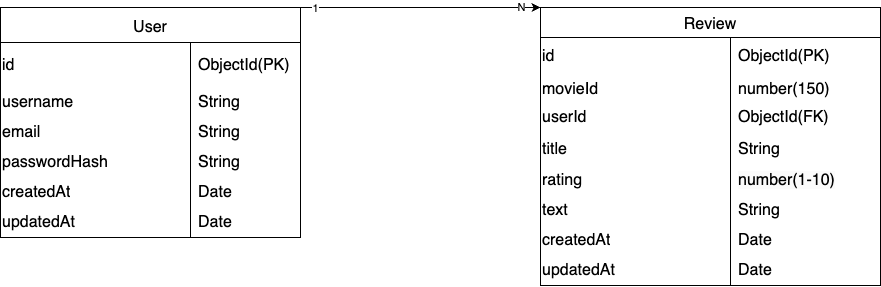

The diagram above was exported from draw.io. Its source (the exported page's mxGraphModel, read from the mxfile embedded in the PNG):
<mxGraphModel dx="1255" dy="798" grid="1" gridSize="10" guides="1" tooltips="1" connect="1" arrows="1" fold="1" page="1" pageScale="1" pageWidth="827" pageHeight="1169" background="#FFFFFF" math="0" shadow="0">
  <root>
    <mxCell id="0" />
    <mxCell id="1" parent="0" />
    <mxCell id="2" value="User" style="shape=table;startSize=35;container=1;collapsible=0;childLayout=tableLayout;fixedRows=1;rowLines=0;fontStyle=0;strokeColor=default;fontSize=16;rounded=0;" vertex="1" parent="1">
      <mxGeometry x="340" y="480" width="300" height="230.00000000000068" as="geometry" />
    </mxCell>
    <mxCell id="3" style="shape=tableRow;horizontal=0;startSize=0;swimlaneHead=0;swimlaneBody=0;top=0;left=0;bottom=0;right=0;collapsible=0;dropTarget=0;fillColor=none;points=[[0,0.5],[1,0.5]];portConstraint=eastwest;strokeColor=inherit;fontSize=16;rounded=0;" vertex="1" parent="2">
      <mxGeometry y="35" width="300" height="45" as="geometry" />
    </mxCell>
    <mxCell id="4" value="id" style="shape=partialRectangle;html=1;whiteSpace=wrap;connectable=0;fillColor=none;top=0;left=0;bottom=0;right=0;overflow=hidden;pointerEvents=1;strokeColor=inherit;fontSize=16;align=left;rounded=0;" vertex="1" parent="3">
      <mxGeometry width="190" height="45" as="geometry">
        <mxRectangle width="190" height="45" as="alternateBounds" />
      </mxGeometry>
    </mxCell>
    <mxCell id="5" value="&lt;span style=&quot;color: rgb(0, 0, 0);&quot;&gt;&lt;font&gt;ObjectId(PK)&lt;/font&gt;&lt;/span&gt;" style="shape=partialRectangle;html=1;whiteSpace=wrap;connectable=0;fillColor=none;top=0;left=0;bottom=0;right=0;align=left;spacingLeft=6;overflow=hidden;strokeColor=inherit;fontSize=16;rounded=0;strokeWidth=16;" vertex="1" parent="3">
      <mxGeometry x="190" width="110" height="45" as="geometry">
        <mxRectangle width="110" height="45" as="alternateBounds" />
      </mxGeometry>
    </mxCell>
    <mxCell id="6" style="shape=tableRow;horizontal=0;startSize=0;swimlaneHead=0;swimlaneBody=0;top=0;left=0;bottom=0;right=0;collapsible=0;dropTarget=0;fillColor=none;points=[[0,0.5],[1,0.5]];portConstraint=eastwest;strokeColor=inherit;fontSize=16;rounded=0;" vertex="1" parent="2">
      <mxGeometry y="80" width="300" height="30" as="geometry" />
    </mxCell>
    <mxCell id="7" value="username" style="shape=partialRectangle;html=1;whiteSpace=wrap;connectable=0;fillColor=none;top=0;left=0;bottom=0;right=0;overflow=hidden;pointerEvents=1;strokeColor=inherit;fontSize=16;align=left;rounded=0;" vertex="1" parent="6">
      <mxGeometry width="190" height="30" as="geometry">
        <mxRectangle width="190" height="30" as="alternateBounds" />
      </mxGeometry>
    </mxCell>
    <mxCell id="8" value="String" style="shape=partialRectangle;html=1;whiteSpace=wrap;connectable=0;fillColor=none;top=0;left=0;bottom=0;right=0;align=left;spacingLeft=6;overflow=hidden;strokeColor=inherit;fontSize=16;rounded=0;strokeWidth=16;" vertex="1" parent="6">
      <mxGeometry x="190" width="110" height="30" as="geometry">
        <mxRectangle width="110" height="30" as="alternateBounds" />
      </mxGeometry>
    </mxCell>
    <mxCell id="9" value="" style="shape=tableRow;horizontal=0;startSize=0;swimlaneHead=0;swimlaneBody=0;top=0;left=0;bottom=0;right=0;collapsible=0;dropTarget=0;fillColor=none;points=[[0,0.5],[1,0.5]];portConstraint=eastwest;strokeColor=inherit;fontSize=16;rounded=0;" vertex="1" parent="2">
      <mxGeometry y="110" width="300" height="30" as="geometry" />
    </mxCell>
    <mxCell id="10" value="email" style="shape=partialRectangle;html=1;whiteSpace=wrap;connectable=0;fillColor=none;top=0;left=0;bottom=0;right=0;overflow=hidden;pointerEvents=1;strokeColor=inherit;fontSize=16;align=left;rounded=0;" vertex="1" parent="9">
      <mxGeometry width="190" height="30" as="geometry">
        <mxRectangle width="190" height="30" as="alternateBounds" />
      </mxGeometry>
    </mxCell>
    <mxCell id="11" value="&lt;span style=&quot;color: rgb(0, 0, 0);&quot;&gt;&lt;font&gt;String&lt;/font&gt;&lt;/span&gt;" style="shape=partialRectangle;html=1;whiteSpace=wrap;connectable=0;fillColor=none;top=0;left=0;bottom=0;right=0;align=left;spacingLeft=6;overflow=hidden;strokeColor=inherit;fontSize=16;rounded=0;strokeWidth=16;" vertex="1" parent="9">
      <mxGeometry x="190" width="110" height="30" as="geometry">
        <mxRectangle width="110" height="30" as="alternateBounds" />
      </mxGeometry>
    </mxCell>
    <mxCell id="12" value="" style="shape=tableRow;horizontal=0;startSize=0;swimlaneHead=0;swimlaneBody=0;top=0;left=0;bottom=0;right=0;collapsible=0;dropTarget=0;fillColor=none;points=[[0,0.5],[1,0.5]];portConstraint=eastwest;strokeColor=inherit;fontSize=16;rounded=0;" vertex="1" parent="2">
      <mxGeometry y="140" width="300" height="30" as="geometry" />
    </mxCell>
    <mxCell id="13" value="passwordHash" style="shape=partialRectangle;html=1;whiteSpace=wrap;connectable=0;fillColor=none;top=0;left=0;bottom=0;right=0;overflow=hidden;strokeColor=inherit;fontSize=16;align=left;rounded=0;" vertex="1" parent="12">
      <mxGeometry width="190" height="30" as="geometry">
        <mxRectangle width="190" height="30" as="alternateBounds" />
      </mxGeometry>
    </mxCell>
    <mxCell id="14" value="String" style="shape=partialRectangle;html=1;whiteSpace=wrap;connectable=0;fillColor=none;top=0;left=0;bottom=0;right=0;align=left;spacingLeft=6;overflow=hidden;strokeColor=inherit;fontSize=16;rounded=0;" vertex="1" parent="12">
      <mxGeometry x="190" width="110" height="30" as="geometry">
        <mxRectangle width="110" height="30" as="alternateBounds" />
      </mxGeometry>
    </mxCell>
    <mxCell id="15" value="" style="shape=tableRow;horizontal=0;startSize=0;swimlaneHead=0;swimlaneBody=0;top=0;left=0;bottom=0;right=0;collapsible=0;dropTarget=0;fillColor=none;points=[[0,0.5],[1,0.5]];portConstraint=eastwest;strokeColor=inherit;fontSize=16;rounded=0;" vertex="1" parent="2">
      <mxGeometry y="170" width="300" height="30" as="geometry" />
    </mxCell>
    <mxCell id="16" value="createdAt" style="shape=partialRectangle;html=1;whiteSpace=wrap;connectable=0;fillColor=none;top=0;left=0;bottom=0;right=0;overflow=hidden;strokeColor=inherit;fontSize=16;align=left;rounded=0;" vertex="1" parent="15">
      <mxGeometry width="190" height="30" as="geometry">
        <mxRectangle width="190" height="30" as="alternateBounds" />
      </mxGeometry>
    </mxCell>
    <mxCell id="17" value="Date" style="shape=partialRectangle;html=1;whiteSpace=wrap;connectable=0;fillColor=none;top=0;left=0;bottom=0;right=0;align=left;spacingLeft=6;overflow=hidden;strokeColor=inherit;fontSize=16;rounded=0;" vertex="1" parent="15">
      <mxGeometry x="190" width="110" height="30" as="geometry">
        <mxRectangle width="110" height="30" as="alternateBounds" />
      </mxGeometry>
    </mxCell>
    <mxCell id="48" value="" style="shape=tableRow;horizontal=0;startSize=0;swimlaneHead=0;swimlaneBody=0;top=0;left=0;bottom=0;right=0;collapsible=0;dropTarget=0;fillColor=none;points=[[0,0.5],[1,0.5]];portConstraint=eastwest;strokeColor=inherit;fontSize=16;rounded=0;" vertex="1" parent="2">
      <mxGeometry y="200" width="300" height="30" as="geometry" />
    </mxCell>
    <mxCell id="49" value="updatedAt" style="shape=partialRectangle;html=1;whiteSpace=wrap;connectable=0;fillColor=none;top=0;left=0;bottom=0;right=0;overflow=hidden;strokeColor=inherit;fontSize=16;align=left;rounded=0;" vertex="1" parent="48">
      <mxGeometry width="190" height="30" as="geometry">
        <mxRectangle width="190" height="30" as="alternateBounds" />
      </mxGeometry>
    </mxCell>
    <mxCell id="50" value="Date" style="shape=partialRectangle;html=1;whiteSpace=wrap;connectable=0;fillColor=none;top=0;left=0;bottom=0;right=0;align=left;spacingLeft=6;overflow=hidden;strokeColor=inherit;fontSize=16;rounded=0;" vertex="1" parent="48">
      <mxGeometry x="190" width="110" height="30" as="geometry">
        <mxRectangle width="110" height="30" as="alternateBounds" />
      </mxGeometry>
    </mxCell>
    <mxCell id="20" value="Review" style="shape=table;startSize=30;container=1;collapsible=0;childLayout=tableLayout;fixedRows=1;rowLines=0;fontStyle=0;strokeColor=default;fontSize=16;rounded=0;" vertex="1" parent="1">
      <mxGeometry x="880" y="480" width="340" height="278" as="geometry" />
    </mxCell>
    <mxCell id="21" style="shape=tableRow;horizontal=0;startSize=0;swimlaneHead=0;swimlaneBody=0;top=0;left=0;bottom=0;right=0;collapsible=0;dropTarget=0;fillColor=none;points=[[0,0.5],[1,0.5]];portConstraint=eastwest;strokeColor=inherit;fontSize=16;rounded=0;" vertex="1" parent="20">
      <mxGeometry y="30" width="340" height="38" as="geometry" />
    </mxCell>
    <mxCell id="22" value="id" style="shape=partialRectangle;html=1;whiteSpace=wrap;connectable=0;fillColor=none;top=0;left=0;bottom=0;right=0;overflow=hidden;pointerEvents=1;strokeColor=inherit;fontSize=16;align=left;rounded=0;" vertex="1" parent="21">
      <mxGeometry width="190" height="38" as="geometry">
        <mxRectangle width="190" height="38" as="alternateBounds" />
      </mxGeometry>
    </mxCell>
    <mxCell id="23" value="&lt;span style=&quot;color: rgb(0, 0, 0);&quot;&gt;ObjectId&lt;/span&gt;(PK)" style="shape=partialRectangle;html=1;whiteSpace=wrap;connectable=0;fillColor=none;top=0;left=0;bottom=0;right=0;align=left;spacingLeft=6;overflow=hidden;strokeColor=inherit;fontSize=16;rounded=0;" vertex="1" parent="21">
      <mxGeometry x="190" width="150" height="38" as="geometry">
        <mxRectangle width="150" height="38" as="alternateBounds" />
      </mxGeometry>
    </mxCell>
    <mxCell id="24" style="shape=tableRow;horizontal=0;startSize=0;swimlaneHead=0;swimlaneBody=0;top=0;left=0;bottom=0;right=0;collapsible=0;dropTarget=0;fillColor=none;points=[[0,0.5],[1,0.5]];portConstraint=eastwest;strokeColor=inherit;fontSize=16;rounded=0;" vertex="1" parent="20">
      <mxGeometry y="68" width="340" height="27" as="geometry" />
    </mxCell>
    <mxCell id="25" value="movieId" style="shape=partialRectangle;html=1;whiteSpace=wrap;connectable=0;fillColor=none;top=0;left=0;bottom=0;right=0;overflow=hidden;pointerEvents=1;strokeColor=inherit;fontSize=16;align=left;rounded=0;" vertex="1" parent="24">
      <mxGeometry width="190" height="27" as="geometry">
        <mxRectangle width="190" height="27" as="alternateBounds" />
      </mxGeometry>
    </mxCell>
    <mxCell id="26" value="number(150)" style="shape=partialRectangle;html=1;whiteSpace=wrap;connectable=0;fillColor=none;top=0;left=0;bottom=0;right=0;align=left;spacingLeft=6;overflow=hidden;strokeColor=inherit;fontSize=16;rounded=0;" vertex="1" parent="24">
      <mxGeometry x="190" width="150" height="27" as="geometry">
        <mxRectangle width="150" height="27" as="alternateBounds" />
      </mxGeometry>
    </mxCell>
    <mxCell id="27" value="" style="shape=tableRow;horizontal=0;startSize=0;swimlaneHead=0;swimlaneBody=0;top=0;left=0;bottom=0;right=0;collapsible=0;dropTarget=0;fillColor=none;points=[[0,0.5],[1,0.5]];portConstraint=eastwest;strokeColor=inherit;fontSize=16;rounded=0;" vertex="1" parent="20">
      <mxGeometry y="95" width="340" height="30" as="geometry" />
    </mxCell>
    <mxCell id="28" value="userId" style="shape=partialRectangle;html=1;whiteSpace=wrap;connectable=0;fillColor=none;top=0;left=0;bottom=0;right=0;overflow=hidden;pointerEvents=1;strokeColor=inherit;fontSize=16;align=left;rounded=0;" vertex="1" parent="27">
      <mxGeometry width="190" height="30" as="geometry">
        <mxRectangle width="190" height="30" as="alternateBounds" />
      </mxGeometry>
    </mxCell>
    <mxCell id="29" value="ObjectId(FK)" style="shape=partialRectangle;html=1;whiteSpace=wrap;connectable=0;fillColor=none;top=0;left=0;bottom=0;right=0;align=left;spacingLeft=6;overflow=hidden;strokeColor=inherit;fontSize=16;rounded=0;" vertex="1" parent="27">
      <mxGeometry x="190" width="150" height="30" as="geometry">
        <mxRectangle width="150" height="30" as="alternateBounds" />
      </mxGeometry>
    </mxCell>
    <mxCell id="30" value="" style="shape=tableRow;horizontal=0;startSize=0;swimlaneHead=0;swimlaneBody=0;top=0;left=0;bottom=0;right=0;collapsible=0;dropTarget=0;fillColor=none;points=[[0,0.5],[1,0.5]];portConstraint=eastwest;strokeColor=inherit;fontSize=16;rounded=0;" vertex="1" parent="20">
      <mxGeometry y="125" width="340" height="33" as="geometry" />
    </mxCell>
    <mxCell id="31" value="title" style="shape=partialRectangle;html=1;whiteSpace=wrap;connectable=0;fillColor=none;top=0;left=0;bottom=0;right=0;overflow=hidden;strokeColor=inherit;fontSize=16;align=left;rounded=0;" vertex="1" parent="30">
      <mxGeometry width="190" height="33" as="geometry">
        <mxRectangle width="190" height="33" as="alternateBounds" />
      </mxGeometry>
    </mxCell>
    <mxCell id="32" value="&lt;span style=&quot;color: rgb(0, 0, 0);&quot;&gt;String&lt;/span&gt;" style="shape=partialRectangle;html=1;whiteSpace=wrap;connectable=0;fillColor=none;top=0;left=0;bottom=0;right=0;align=left;spacingLeft=6;overflow=hidden;strokeColor=inherit;fontSize=16;rounded=0;" vertex="1" parent="30">
      <mxGeometry x="190" width="150" height="33" as="geometry">
        <mxRectangle width="150" height="33" as="alternateBounds" />
      </mxGeometry>
    </mxCell>
    <mxCell id="33" value="" style="shape=tableRow;horizontal=0;startSize=0;swimlaneHead=0;swimlaneBody=0;top=0;left=0;bottom=0;right=0;collapsible=0;dropTarget=0;fillColor=none;points=[[0,0.5],[1,0.5]];portConstraint=eastwest;strokeColor=inherit;fontSize=16;rounded=0;" vertex="1" parent="20">
      <mxGeometry y="158" width="340" height="30" as="geometry" />
    </mxCell>
    <mxCell id="34" value="rating" style="shape=partialRectangle;html=1;whiteSpace=wrap;connectable=0;fillColor=none;top=0;left=0;bottom=0;right=0;overflow=hidden;strokeColor=inherit;fontSize=16;align=left;rounded=0;" vertex="1" parent="33">
      <mxGeometry width="190" height="30" as="geometry">
        <mxRectangle width="190" height="30" as="alternateBounds" />
      </mxGeometry>
    </mxCell>
    <mxCell id="35" value="&lt;span style=&quot;color: rgb(0, 0, 0); font-family: Helvetica; font-size: 16px; font-style: normal; font-variant-ligatures: normal; font-variant-caps: normal; font-weight: 400; letter-spacing: normal; orphans: 2; text-align: left; text-indent: 0px; text-transform: none; widows: 2; word-spacing: 0px; -webkit-text-stroke-width: 0px; white-space: normal; background-color: rgb(251, 251, 251); text-decoration-thickness: initial; text-decoration-style: initial; text-decoration-color: initial; display: inline !important; float: none;&quot;&gt;number(1-10)&lt;/span&gt;" style="shape=partialRectangle;html=1;whiteSpace=wrap;connectable=0;fillColor=none;top=0;left=0;bottom=0;right=0;align=left;spacingLeft=6;overflow=hidden;strokeColor=inherit;fontSize=16;rounded=0;" vertex="1" parent="33">
      <mxGeometry x="190" width="150" height="30" as="geometry">
        <mxRectangle width="150" height="30" as="alternateBounds" />
      </mxGeometry>
    </mxCell>
    <mxCell id="36" style="shape=tableRow;horizontal=0;startSize=0;swimlaneHead=0;swimlaneBody=0;top=0;left=0;bottom=0;right=0;collapsible=0;dropTarget=0;fillColor=none;points=[[0,0.5],[1,0.5]];portConstraint=eastwest;strokeColor=inherit;fontSize=16;rounded=0;" vertex="1" parent="20">
      <mxGeometry y="188" width="340" height="30" as="geometry" />
    </mxCell>
    <mxCell id="37" value="text" style="shape=partialRectangle;html=1;whiteSpace=wrap;connectable=0;fillColor=none;top=0;left=0;bottom=0;right=0;overflow=hidden;strokeColor=inherit;fontSize=16;align=left;rounded=0;" vertex="1" parent="36">
      <mxGeometry width="190" height="30" as="geometry">
        <mxRectangle width="190" height="30" as="alternateBounds" />
      </mxGeometry>
    </mxCell>
    <mxCell id="38" value="String" style="shape=partialRectangle;html=1;whiteSpace=wrap;connectable=0;fillColor=none;top=0;left=0;bottom=0;right=0;align=left;spacingLeft=6;overflow=hidden;strokeColor=inherit;fontSize=16;rounded=0;" vertex="1" parent="36">
      <mxGeometry x="190" width="150" height="30" as="geometry">
        <mxRectangle width="150" height="30" as="alternateBounds" />
      </mxGeometry>
    </mxCell>
    <mxCell id="39" style="shape=tableRow;horizontal=0;startSize=0;swimlaneHead=0;swimlaneBody=0;top=0;left=0;bottom=0;right=0;collapsible=0;dropTarget=0;fillColor=none;points=[[0,0.5],[1,0.5]];portConstraint=eastwest;strokeColor=inherit;fontSize=16;rounded=0;" vertex="1" parent="20">
      <mxGeometry y="218" width="340" height="30" as="geometry" />
    </mxCell>
    <mxCell id="40" value="createdAt" style="shape=partialRectangle;html=1;whiteSpace=wrap;connectable=0;fillColor=none;top=0;left=0;bottom=0;right=0;overflow=hidden;strokeColor=inherit;fontSize=16;align=left;rounded=0;" vertex="1" parent="39">
      <mxGeometry width="190" height="30" as="geometry">
        <mxRectangle width="190" height="30" as="alternateBounds" />
      </mxGeometry>
    </mxCell>
    <mxCell id="41" value="&lt;span style=&quot;color: rgb(0, 0, 0);&quot;&gt;Date&lt;/span&gt;" style="shape=partialRectangle;html=1;whiteSpace=wrap;connectable=0;fillColor=none;top=0;left=0;bottom=0;right=0;align=left;spacingLeft=6;overflow=hidden;strokeColor=inherit;fontSize=16;rounded=0;" vertex="1" parent="39">
      <mxGeometry x="190" width="150" height="30" as="geometry">
        <mxRectangle width="150" height="30" as="alternateBounds" />
      </mxGeometry>
    </mxCell>
    <mxCell id="42" style="shape=tableRow;horizontal=0;startSize=0;swimlaneHead=0;swimlaneBody=0;top=0;left=0;bottom=0;right=0;collapsible=0;dropTarget=0;fillColor=none;points=[[0,0.5],[1,0.5]];portConstraint=eastwest;strokeColor=inherit;fontSize=16;rounded=0;" vertex="1" parent="20">
      <mxGeometry y="248" width="340" height="30" as="geometry" />
    </mxCell>
    <mxCell id="43" value="updatedAt" style="shape=partialRectangle;html=1;whiteSpace=wrap;connectable=0;fillColor=none;top=0;left=0;bottom=0;right=0;overflow=hidden;strokeColor=inherit;fontSize=16;align=left;rounded=0;" vertex="1" parent="42">
      <mxGeometry width="190" height="30" as="geometry">
        <mxRectangle width="190" height="30" as="alternateBounds" />
      </mxGeometry>
    </mxCell>
    <mxCell id="44" value="Date" style="shape=partialRectangle;html=1;whiteSpace=wrap;connectable=0;fillColor=none;top=0;left=0;bottom=0;right=0;align=left;spacingLeft=6;overflow=hidden;strokeColor=inherit;fontSize=16;rounded=0;" vertex="1" parent="42">
      <mxGeometry x="190" width="150" height="30" as="geometry">
        <mxRectangle width="150" height="30" as="alternateBounds" />
      </mxGeometry>
    </mxCell>
    <mxCell id="45" style="edgeStyle=none;html=1;exitX=1;exitY=0;exitDx=0;exitDy=0;entryX=0;entryY=0;entryDx=0;entryDy=0;" edge="1" parent="1" source="2" target="20">
      <mxGeometry relative="1" as="geometry">
        <mxPoint x="700" y="370" as="sourcePoint" />
        <mxPoint x="850" y="370" as="targetPoint" />
      </mxGeometry>
    </mxCell>
    <mxCell id="46" value="1" style="edgeLabel;html=1;align=center;verticalAlign=middle;resizable=0;points=[];" vertex="1" connectable="0" parent="45">
      <mxGeometry x="-0.8751" relative="1" as="geometry">
        <mxPoint as="offset" />
      </mxGeometry>
    </mxCell>
    <mxCell id="47" value="N" style="edgeLabel;html=1;align=center;verticalAlign=middle;resizable=0;points=[];" vertex="1" connectable="0" parent="45">
      <mxGeometry x="0.8279" y="1" relative="1" as="geometry">
        <mxPoint as="offset" />
      </mxGeometry>
    </mxCell>
  </root>
</mxGraphModel>